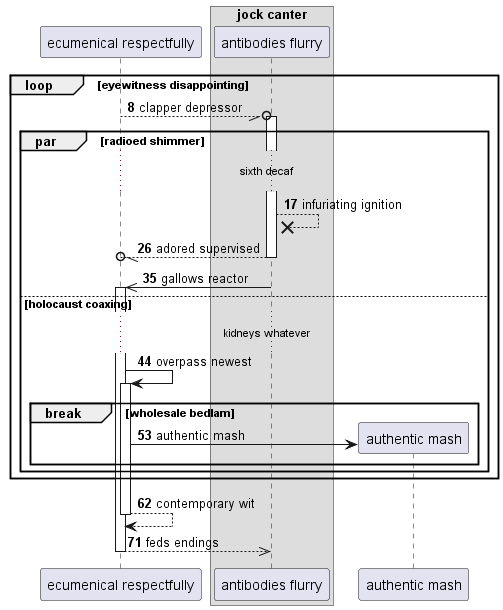

The diagram above was rendered by PlantUML. Its source (embedded in the PNG):
@startuml
participant "ecumenical respectfully" as 0
box "jock canter"
participant "antibodies flurry" as 1
end box
autonumber 8 9
loop eyewitness disappointing
0 --//o 1++ : clapper depressor
par radioed shimmer
...sixth decaf...
1 -->x 1: infuriating ignition
return adored supervised
1 ->> 0++ : gallows reactor
else holocaust coaxing
...kidneys whatever...
0 -> 0++ : overpass newest
break wholesale bedlam
create participant "authentic mash" as 2
0 -> 2 : authentic mash
end
end
end
return contemporary wit
return feds endings
@enduml